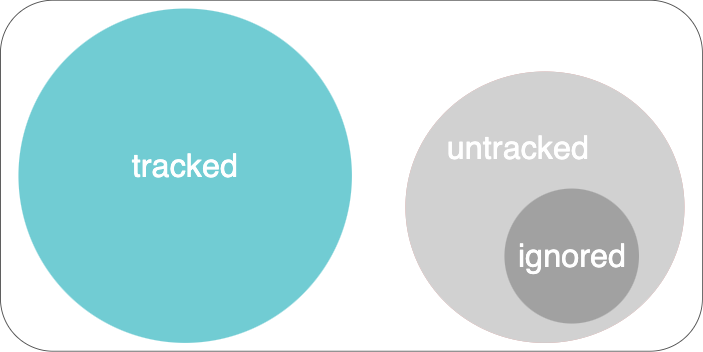

The diagram above was exported from draw.io. Its source (the exported page's mxGraphModel, read from the mxfile embedded in the PNG):
<mxGraphModel dx="820" dy="568" grid="1" gridSize="10" guides="1" tooltips="1" connect="1" arrows="1" fold="1" page="1" pageScale="1" pageWidth="1169" pageHeight="827" background="none" math="0" shadow="0">
  <root>
    <mxCell id="0" />
    <mxCell id="1" parent="0" />
    <mxCell id="21532" value="" style="ellipse;fillColor=#12AAB5;opacity=60;strokeColor=none;html=1;fontColor=#FFFFFF;" parent="1" vertex="1">
      <mxGeometry x="40" y="60" width="370.5" height="371.5" as="geometry" />
    </mxCell>
    <mxCell id="21534" value="&lt;font style=&quot;font-size: 36px;&quot;&gt;tracked&lt;/font&gt;" style="text;fontSize=24;align=center;verticalAlign=middle;html=1;fontColor=#FFFFFF;" parent="1" vertex="1">
      <mxGeometry x="155.25" y="200" width="140" height="70" as="geometry" />
    </mxCell>
    <mxCell id="GSXkvWh9KmQX4U19Zmu--21545" value="" style="group" vertex="1" connectable="0" parent="1">
      <mxGeometry x="470" y="130" width="310" height="301.5" as="geometry" />
    </mxCell>
    <mxCell id="GSXkvWh9KmQX4U19Zmu--21540" value="" style="ellipse;fillColor=#B3B3B3;opacity=60;strokeColor=#b85450;html=1;strokeWidth=0;" vertex="1" parent="GSXkvWh9KmQX4U19Zmu--21545">
      <mxGeometry width="310" height="301.5" as="geometry" />
    </mxCell>
    <mxCell id="GSXkvWh9KmQX4U19Zmu--21541" value="&lt;font style=&quot;font-size: 36px;&quot;&gt;untracked&lt;/font&gt;" style="text;fontSize=24;align=center;verticalAlign=middle;html=1;fontColor=#FFFFFF;" vertex="1" parent="GSXkvWh9KmQX4U19Zmu--21545">
      <mxGeometry x="30" y="50" width="190" height="70" as="geometry" />
    </mxCell>
    <mxCell id="GSXkvWh9KmQX4U19Zmu--21544" value="" style="group" vertex="1" connectable="0" parent="GSXkvWh9KmQX4U19Zmu--21545">
      <mxGeometry x="110" y="130" width="150" height="150" as="geometry" />
    </mxCell>
    <mxCell id="21531" value="" style="ellipse;fillColor=#808080;opacity=60;strokeColor=none;html=1;fontColor=#FFFFFF;" parent="GSXkvWh9KmQX4U19Zmu--21544" vertex="1">
      <mxGeometry width="149.5" height="150" as="geometry" />
    </mxCell>
    <mxCell id="GSXkvWh9KmQX4U19Zmu--21542" value="&lt;font style=&quot;font-size: 36px;&quot;&gt;ignored&lt;/font&gt;" style="text;fontSize=24;align=center;verticalAlign=middle;html=1;fontColor=#FFFFFF;" vertex="1" parent="GSXkvWh9KmQX4U19Zmu--21544">
      <mxGeometry y="54.25" width="150" height="41.5" as="geometry" />
    </mxCell>
    <mxCell id="GSXkvWh9KmQX4U19Zmu--21546" value="" style="rounded=1;whiteSpace=wrap;html=1;fillColor=none;strokeColor=#4D4D4D;" vertex="1" parent="1">
      <mxGeometry x="20" y="50.75" width="780" height="390" as="geometry" />
    </mxCell>
  </root>
</mxGraphModel>